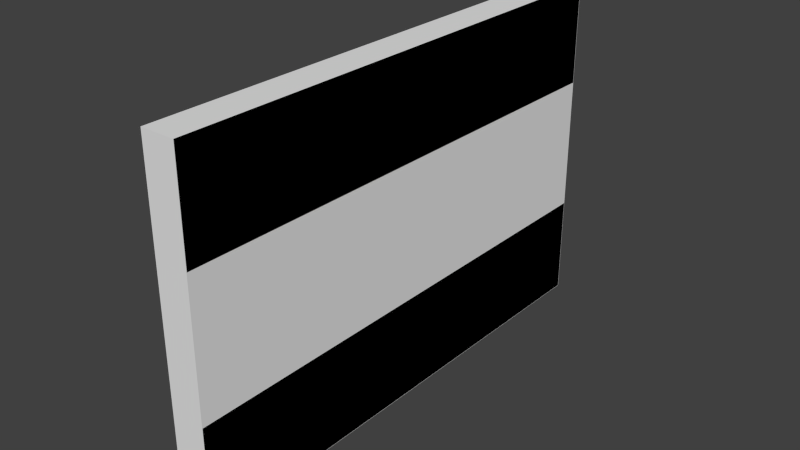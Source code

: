 # Source: 3x2CenterWindow.blend  (saved by Blender 2.73.0; exported with 4.5.12 LTS)
import bpy
from mathutils import Matrix  # noqa: F401  (used for matrix-valued properties, if any)

bpy.ops.wm.read_factory_settings(use_empty=True)
scene = bpy.context.scene
scene.name = 'Scene'

# ---- collections
col_collection_1 = bpy.data.collections.new('Collection 1'); scene.collection.children.link(col_collection_1)

# ---- world
world_world = bpy.data.worlds.new('World'); scene.world = world_world
world_world.color = (0.05088, 0.05088, 0.05088)
world_world.use_sun_shadow = False
world_world.sun_shadow_jitter_overblur = 0.0
world_world.cycles.sampling_method = 'MANUAL'
world_world.cycles.sample_map_resolution = 256

# ---- meshes
me_cube = bpy.data.meshes.new('Cube')
me_cube.from_pydata([(-1.0, -1.0, 0.0), (-1.0, 1.0, 0.0), (1.0, 1.0, 0.0), (1.0, -1.0, 0.0), (-1.0, -1.0, 2.0), (-1.0, 1.0, 2.0), (1.0, 1.0, 2.0), (1.0, -1.0, 2.0)], [], [(4, 5, 1, 0), (5, 6, 2, 1), (6, 7, 3, 2), (7, 4, 0, 3), (0, 1, 2, 3), (7, 6, 5, 4)])
me_cube.use_remesh_preserve_volume = False
me_cube.use_remesh_preserve_attributes = False
me_cube.use_mirror_vertex_groups = False
me_cube.update()
me_cube_001 = bpy.data.meshes.new('Cube.001')
me_cube_001.from_pydata([(-0.9914, -2.999, 1.999), (1.0, -2.999, 1.999), (-0.9914, 2.999, 1.999), (1.0, 2.999, 1.999), (-0.9914, -2.999, 1.4), (1.0, -2.999, 1.4), (-0.9914, 2.999, 1.4), (1.0, 2.999, 1.4), (1.0, -2.999, -0.001897), (-0.9914, -2.999, -0.001897), (1.0, 2.999, -0.001897), (-0.9914, 2.999, -0.001897), (1.0, -2.999, 0.5979), (-0.9914, -2.999, 0.5979), (1.0, 2.999, 0.5979), (-0.9914, 2.999, 0.5979)], [], [(1, 0, 4, 5), (3, 7, 6, 2), (0, 1, 3, 2), (9, 8, 12, 13), (11, 15, 14, 10), (5, 7, 3, 1), (8, 10, 14, 12), (4, 6, 7, 5), (12, 14, 15, 13), (8, 9, 11, 10), (0, 2, 6, 4), (13, 15, 11, 9)])
me_cube_001.use_remesh_preserve_volume = False
me_cube_001.use_remesh_preserve_attributes = False
me_cube_001.use_mirror_vertex_groups = False
me_cube_001.update()

# ---- objects
ob_ucx_window = bpy.data.objects.new('UCX_Window', me_cube)
ob_window = bpy.data.objects.new('Window', me_cube_001)

# ---- transforms, parenting, visibility, modifiers, constraints
ob_ucx_window.location = (0.0, 0.0, 0.0)
ob_ucx_window.scale = (20.0, 300.3, 200.0)
ob_ucx_window.lineart.crease_threshold = 0.0
ob_window.location = (0.0, 0.0, 0.0)
ob_window.scale = (20.0, 100.0, 200.0)
ob_window.lineart.crease_threshold = 0.0

# ---- collection membership
col_collection_1.objects.link(ob_ucx_window)
col_collection_1.objects.link(ob_window)

# ---- scene / render settings (as saved in the file)
scene.frame_start = 1; scene.frame_end = 250; scene.frame_set(1)
scene.render.engine = 'BLENDER_EEVEE_NEXT'
scene.render.resolution_percentage = 50
scene.render.dither_intensity = 0.0
scene.cycles.use_denoising = False
scene.cycles.samples = 10
scene.cycles.sampling_pattern = 'TABULATED_SOBOL'
scene.cycles.light_sampling_threshold = 0.0
scene.cycles.use_adaptive_sampling = False
scene.cycles.use_light_tree = False
scene.cycles.blur_glossy = 0.0
scene.cycles.pixel_filter_type = 'GAUSSIAN'
scene.cycles.sample_clamp_indirect = 0.0
scene.view_settings.view_transform = 'Standard'
bpy.context.view_layer.update()

# ---- added for rendering (the .blend has no active camera and no usable light): camera, sun
cam_auto = bpy.data.cameras.new('AutoCamera')
cam_auto.lens = 50.0
cam_auto.sensor_width = 36.0
cam_auto.clip_end = 11739.2
ob_auto_camera = bpy.data.objects.new('AutoCamera', cam_auto)
scene.collection.objects.link(ob_auto_camera)
ob_auto_camera.location = (668.905, -802.686, 734.934)
ob_auto_camera.rotation_euler = (1.09748, -7.21219e-08, 0.694738)
scene.camera = ob_auto_camera
light_auto_sun = bpy.data.lights.new('AutoSun', 'SUN')
light_auto_sun.energy = 3.0
light_auto_sun.angle = 0.0523599
ob_auto_sun = bpy.data.objects.new('AutoSun', light_auto_sun)
scene.collection.objects.link(ob_auto_sun)
ob_auto_sun.rotation_euler = (0.872665, 0.174533, 0.523599)
bpy.context.view_layer.update()
